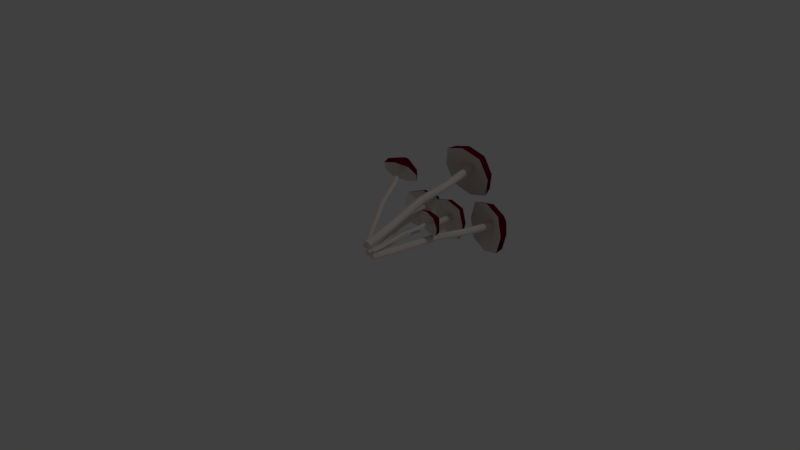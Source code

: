 # Source: tall_mushroom_cluster_unity.blend  (saved by Blender 2.78.0; exported with 4.5.12 LTS)
import bpy
from mathutils import Matrix  # noqa: F401  (used for matrix-valued properties, if any)

bpy.ops.wm.read_factory_settings(use_empty=True)
scene = bpy.context.scene
scene.name = 'Scene'

# ---- collections
col_collection_1 = bpy.data.collections.new('Collection 1'); scene.collection.children.link(col_collection_1)

# ---- materials (node trees are filled in below, after node groups)
mat_stem = bpy.data.materials.new('Stem')
mat_stem.alpha_threshold = 0.0
mat_stem.use_transparent_shadow = False
mat_stem.diffuse_color = (0.8, 0.7197, 0.6761, 1.0)
mat_stem.roughness = 0.5
mat_stem.line_color = (0.0, 0.0, 0.0, 1.0)
mat_top = bpy.data.materials.new('Top')
mat_top.alpha_threshold = 0.0
mat_top.use_transparent_shadow = False
mat_top.diffuse_color = (0.1149, 0.0, 0.01, 1.0)
mat_top.roughness = 0.5

# ---- material node trees

# ---- world
world_world = bpy.data.worlds.new('World'); scene.world = world_world
world_world.color = (0.05088, 0.05088, 0.05088)
world_world.use_sun_shadow = False
world_world.sun_shadow_jitter_overblur = 0.0
world_world.cycles.sampling_method = 'MANUAL'

# ---- cameras
cam_camera = bpy.data.cameras.new('Camera')
cam_camera.clip_end = 100.0
cam_camera.lens = 35.0
cam_camera.sensor_width = 32.0
cam_camera.sensor_height = 18.0
cam_camera.ortho_scale = 7.314
cam_camera.dof.focus_distance = 0.0
cam_camera.dof.aperture_fstop = 128.0

# ---- lights
light_lamp = bpy.data.lights.new('Lamp', 'POINT')
light_lamp.transmission_factor = 0.0
light_lamp.cutoff_distance = 30.0
light_lamp.energy = 100.0
light_lamp.shadow_buffer_clip_start = 1.001
light_lamp.shadow_soft_size = 0.1
light_lamp.shadow_maximum_resolution = 0.006
light_lamp.use_absolute_resolution = True

# ---- meshes
me_cube = bpy.data.meshes.new('Cube')
me_cube.from_pydata([(0.1221, -0.000188, 0.04433), (0.1207, -0.007535, 0.07954), (0.08531, -0.0006661, 0.07954), (0.08674, 0.006681, 0.04433), (0.143, 0.1077, 0.1045), (0.1267, -0.004892, 0.06194), (0.08073, 0.004038, 0.06194), (0.1491, 0.1103, 0.08689), (0.1046, 0.004349, 0.03905), (0.1028, -0.005203, 0.08483), (0.1252, 0.11, 0.1098), (0.1037, -0.0004271, 0.06194), (0.1091, 0.1219, 0.06928), (0.1077, 0.1146, 0.1045), (0.1445, 0.115, 0.06928), (0.1762, 0.3442, 0.1368), (0.127, 0.1196, 0.064), (0.1031, 0.1193, 0.08689), (0.2582, 0.672, 0.2085), (0.1702, 0.3416, 0.1544), (0.1541, 0.3534, 0.1139), (0.1363, 0.3558, 0.1192), (0.1523, 0.3439, 0.1597), (0.1348, 0.3484, 0.1544), (0.1302, 0.3531, 0.1368), (0.1716, 0.3489, 0.1192), (0.3002, 0.8881, 0.2553), (0.2522, 0.6694, 0.2261), (0.2362, 0.6813, 0.1856), (0.2183, 0.6836, 0.1909), (0.2343, 0.6717, 0.2314), (0.2169, 0.6763, 0.2261), (0.2123, 0.681, 0.2085), (0.2537, 0.6767, 0.1909), (0.4523, 0.7987, 0.2428), (0.2942, 0.8854, 0.2729), (0.2782, 0.8973, 0.2324), (0.2603, 0.8996, 0.2377), (0.2763, 0.8878, 0.2782), (0.2589, 0.8923, 0.2729), (0.2543, 0.897, 0.2553), (0.2957, 0.8928, 0.2377), (0.4459, 0.8598, 0.2553), (0.4062, 0.7785, 0.3778), (0.2833, 0.8696, 0.06734), (0.1462, 0.8875, 0.1078), (0.2691, 0.7963, 0.4183), (0.1352, 0.8311, 0.3778), (0.1001, 0.8672, 0.2428), (0.4171, 0.8348, 0.1078), (0.3394, 0.9701, 0.274), (0.4044, 0.8415, 0.3768), (0.2938, 0.9235, 0.09736), (0.1704, 0.9396, 0.1338), (0.281, 0.8576, 0.4132), (0.1605, 0.8889, 0.3768), (0.1289, 0.9214, 0.2553), (0.4142, 0.8922, 0.1338), (0.1483, 0.4803, 0.1825), (0.3302, 0.9661, 0.301), (0.3056, 0.9843, 0.2389), (0.2782, 0.9879, 0.247), (0.3027, 0.9697, 0.3091), (0.276, 0.9766, 0.301), (0.2689, 0.9838, 0.274), (0.3324, 0.9774, 0.247), (0.3042, 0.977, 0.274), (0.1657, 0.4758, 0.1877), (0.1896, 0.4761, 0.1649), (0.185, 0.4808, 0.1472), (0.1836, 0.4735, 0.1825), (0.1676, 0.4854, 0.142), (0.1437, 0.485, 0.1649), (0.1497, 0.4877, 0.1472), (-0.0574, 0.04909, 0.02573), (-0.04859, 0.02026, 0.06309), (-0.09449, 0.006229, 0.06309), (-0.1033, 0.03505, 0.02573), (-0.085, 0.1393, 0.1636), (-0.04611, 0.03678, 0.04441), (-0.1058, 0.01854, 0.04441), (-0.08252, 0.1559, 0.1449), (-0.08168, 0.04639, 0.02012), (-0.07022, 0.008922, 0.06869), (-0.1066, 0.128, 0.1692), (-0.07595, 0.02766, 0.04441), (-0.1397, 0.1541, 0.1262), (-0.1309, 0.1253, 0.1636), (-0.09381, 0.1682, 0.1262), (-0.1783, 0.387, 0.3458), (-0.1181, 0.1655, 0.1206), (-0.1422, 0.1376, 0.1449), (-0.26, 0.7364, 0.6346), (-0.1808, 0.3705, 0.3645), (-0.2139, 0.3966, 0.3215), (-0.2355, 0.3853, 0.3271), (-0.2024, 0.3592, 0.3701), (-0.2267, 0.3565, 0.3645), (-0.238, 0.3688, 0.3458), (-0.1896, 0.3993, 0.3271), (-0.3283, 0.9597, 0.823), (-0.2625, 0.7199, 0.6533), (-0.2956, 0.746, 0.6104), (-0.3172, 0.7347, 0.616), (-0.2841, 0.7085, 0.6589), (-0.3084, 0.7059, 0.6533), (-0.3197, 0.7182, 0.6346), (-0.2713, 0.7487, 0.616), (-0.09804, 0.965, 0.7728), (-0.3308, 0.9432, 0.8417), (-0.3638, 0.9693, 0.7987), (-0.3855, 0.958, 0.8043), (-0.3524, 0.9318, 0.8473), (-0.3767, 0.9291, 0.8417), (-0.3879, 0.9414, 0.823), (-0.3396, 0.972, 0.8043), (-0.1391, 1.018, 0.823), (-0.1171, 0.8383, 0.916), (-0.3707, 1.039, 0.5866), (-0.5365, 0.9517, 0.6296), (-0.2829, 0.7514, 0.9589), (-0.469, 0.7307, 0.916), (-0.5555, 0.8251, 0.7728), (-0.1846, 1.059, 0.6296), (-0.3266, 1.058, 0.8984), (-0.1562, 0.9036, 0.9519), (-0.3845, 1.084, 0.6555), (-0.5338, 1.006, 0.6941), (-0.3055, 0.8253, 0.9906), (-0.473, 0.8067, 0.9519), (-0.5509, 0.8916, 0.823), (-0.217, 1.102, 0.6941), (-0.2829, 0.4858, 0.4775), (-0.3304, 1.033, 0.927), (-0.3811, 1.073, 0.8611), (-0.4142, 1.055, 0.8697), (-0.3635, 1.015, 0.9356), (-0.4007, 1.011, 0.927), (-0.418, 1.03, 0.8984), (-0.3439, 1.077, 0.8697), (-0.3723, 1.044, 0.8984), (-0.2587, 0.4885, 0.4831), (-0.2345, 0.5163, 0.4588), (-0.2458, 0.5286, 0.4401), (-0.237, 0.4998, 0.4775), (-0.2701, 0.5259, 0.4345), (-0.2942, 0.4981, 0.4588), (-0.2917, 0.5146, 0.4401), (0.1232, -0.009114, -0.05402), (0.1232, -0.009114, 0.01798), (0.05336, 0.008305, 0.01798), (0.05336, 0.008305, -0.05402), (0.1813, 0.2238, 0.01798), (0.1337, -0.01173, -0.01802), (0.04288, 0.01092, -0.01802), (0.1918, 0.2211, -0.01802), (0.08829, -0.0004043, -0.06482), (0.08829, -0.0004043, 0.02878), (0.1464, 0.2325, 0.02878), (0.08829, -0.0004043, -0.01802), (0.1114, 0.2412, -0.05402), (0.1114, 0.2412, 0.01798), (0.1813, 0.2238, -0.05402), (0.273, 0.6956, -0.01802), (0.1464, 0.2325, -0.06482), (0.1009, 0.2438, -0.01802), (0.4748, 1.356, -0.01802), (0.2625, 0.6982, 0.01798), (0.2275, 0.7069, -0.06482), (0.1926, 0.7156, -0.05402), (0.2275, 0.7069, 0.02878), (0.1926, 0.7156, 0.01798), (0.1821, 0.7182, -0.01802), (0.2625, 0.6982, -0.05402), (0.5837, 1.793, -0.01802), (0.4643, 1.359, 0.01798), (0.4294, 1.368, -0.06482), (0.3945, 1.376, -0.05402), (0.4294, 1.368, 0.02878), (0.3945, 1.376, 0.01798), (0.384, 1.379, -0.01802), (0.4643, 1.359, -0.05402), (0.8773, 1.596, -0.01802), (0.5732, 1.796, 0.01798), (0.5383, 1.804, -0.06482), (0.5033, 1.813, -0.05402), (0.5383, 1.804, 0.02878), (0.5033, 1.813, 0.01798), (0.4929, 1.816, -0.01802), (0.5732, 1.796, -0.05402), (0.8716, 1.721, -0.01802), (0.797, 1.616, 0.258), (0.5292, 1.683, -0.3768), (0.2614, 1.75, -0.294), (0.5292, 1.683, 0.3408), (0.2614, 1.75, 0.258), (0.1811, 1.77, -0.01802), (0.797, 1.616, -0.294), (0.6714, 1.957, -0.01802), (0.7992, 1.739, 0.2304), (0.5582, 1.799, -0.3409), (0.3172, 1.859, -0.2664), (0.5582, 1.799, 0.3049), (0.3172, 1.859, 0.2304), (0.2449, 1.877, -0.01802), (0.7992, 1.739, -0.2664), (0.2346, 0.9834, 0.01798), (0.6553, 1.961, 0.03718), (0.6018, 1.974, -0.08978), (0.5482, 1.987, -0.07322), (0.6018, 1.974, 0.05374), (0.5482, 1.987, 0.03718), (0.5321, 1.991, -0.01802), (0.6553, 1.961, -0.07322), (0.6018, 1.974, -0.01802), (0.2696, 0.9747, 0.02878), (0.315, 0.9634, -0.01802), (0.3045, 0.966, -0.05402), (0.3045, 0.966, 0.01798), (0.2696, 0.9747, -0.06482), (0.2242, 0.986, -0.01802), (0.2346, 0.9834, -0.05402), (-0.01703, 0.1575, -0.08691), (-0.01703, 0.1575, -0.02691), (-0.07341, 0.137, -0.02691), (-0.07341, 0.137, -0.08691), (-0.08544, 0.3454, -0.02691), (-0.008574, 0.1606, -0.05691), (-0.08187, 0.1339, -0.05691), (-0.07698, 0.3485, -0.05691), (-0.04522, 0.1472, -0.09591), (-0.04522, 0.1472, -0.01791), (-0.1136, 0.3352, -0.01791), (-0.04522, 0.1472, -0.05691), (-0.1418, 0.3249, -0.08691), (-0.1418, 0.3249, -0.02691), (-0.08544, 0.3454, -0.08691), (-0.242, 0.7141, -0.05691), (-0.1136, 0.3352, -0.09591), (-0.1503, 0.3218, -0.05691), (-0.4104, 1.265, -0.05691), (-0.2504, 0.7111, -0.02691), (-0.2786, 0.7008, -0.09591), (-0.3068, 0.6905, -0.08691), (-0.2786, 0.7008, -0.01791), (-0.3068, 0.6905, -0.02691), (-0.3153, 0.6875, -0.05691), (-0.2504, 0.7111, -0.08691), (-0.5387, 1.617, -0.05691), (-0.4189, 1.262, -0.02691), (-0.4471, 1.251, -0.09591), (-0.4753, 1.241, -0.08691), (-0.4471, 1.251, -0.01791), (-0.4753, 1.241, -0.02691), (-0.4837, 1.238, -0.05691), (-0.4189, 1.262, -0.08691), (-0.2441, 1.618, -0.05691), (-0.5472, 1.614, -0.02691), (-0.5754, 1.604, -0.09591), (-0.6035, 1.594, -0.08691), (-0.5754, 1.604, -0.01791), (-0.6035, 1.594, -0.02691), (-0.612, 1.59, -0.05691), (-0.5472, 1.614, -0.08691), (-0.3064, 1.702, -0.05691), (-0.3089, 1.594, 0.1731), (-0.525, 1.516, -0.3559), (-0.7412, 1.437, -0.2869), (-0.525, 1.516, 0.2421), (-0.7412, 1.437, 0.1731), (-0.806, 1.413, -0.05691), (-0.3089, 1.594, -0.2869), (-0.5544, 1.771, -0.05691), (-0.3647, 1.68, 0.1501), (-0.5592, 1.61, -0.326), (-0.7538, 1.539, -0.2639), (-0.5592, 1.61, 0.2122), (-0.7538, 1.539, 0.1501), (-0.8121, 1.518, -0.05691), (-0.3647, 1.68, -0.2639), (-0.4026, 0.8951, -0.02691), (-0.5673, 1.766, -0.01091), (-0.6105, 1.751, -0.1167), (-0.6538, 1.735, -0.1029), (-0.6105, 1.751, 0.002894), (-0.6538, 1.735, -0.01091), (-0.6667, 1.73, -0.05691), (-0.5673, 1.766, -0.1029), (-0.6105, 1.751, -0.05691), (-0.3744, 0.9054, -0.01791), (-0.3377, 0.9187, -0.05691), (-0.3462, 0.9156, -0.08691), (-0.3462, 0.9156, -0.02691), (-0.3744, 0.9054, -0.09591), (-0.411, 0.892, -0.05691), (-0.4026, 0.8951, -0.08691), (0.0384, 0.01016, 0.08419), (0.0384, -0.01003, 0.1595), (-0.0396, -0.01003, 0.1595), (-0.0396, 0.01016, 0.08419), (0.0384, 0.2411, 0.2268), (0.0501, 6.65e-05, 0.1219), (-0.0513, 6.651e-05, 0.1219), (0.0501, 0.2512, 0.1892), (-0.0006037, 0.01319, 0.07289), (-0.0006037, -0.01306, 0.1708), (-0.0006038, 0.2381, 0.2381), (-0.0006037, 6.651e-05, 0.1219), (-0.0396, 0.2613, 0.1515), (-0.0396, 0.2411, 0.2268), (0.0384, 0.2613, 0.1515), (0.0111, 0.7535, 0.3237), (-0.0006037, 0.2643, 0.1402), (-0.0513, 0.2512, 0.1892), (0.0501, 1.476, 0.5172), (-0.0006038, 0.7434, 0.3614), (-0.0396, 0.7666, 0.2748), (-0.0786, 0.7636, 0.2861), (-0.0396, 0.7404, 0.3727), (-0.0786, 0.7434, 0.3614), (-0.0903, 0.7535, 0.3237), (-0.0006037, 0.7636, 0.2861), (0.0501, 1.946, 0.6434), (0.0384, 1.465, 0.5549), (-0.0006037, 1.489, 0.4682), (-0.0396, 1.486, 0.4795), (-0.0006038, 1.462, 0.5662), (-0.0396, 1.465, 0.5549), (-0.0513, 1.476, 0.5172), (0.0384, 1.486, 0.4795), (0.4104, 1.821, 0.6097), (0.0384, 1.936, 0.6811), (-0.0006037, 1.96, 0.5944), (-0.0396, 1.957, 0.6057), (-0.0006038, 1.933, 0.6924), (-0.0396, 1.936, 0.6811), (-0.0513, 1.946, 0.6434), (0.0384, 1.957, 0.6057), (0.3715, 1.946, 0.6434), (0.3207, 1.743, 0.8986), (0.02168, 1.921, 0.2343), (-0.2773, 1.898, 0.3209), (0.02168, 1.72, 0.9852), (-0.2773, 1.743, 0.8986), (-0.367, 1.821, 0.6097), (0.3207, 1.898, 0.3209), (0.09942, 2.135, 0.6939), (0.2908, 1.877, 0.9033), (0.02168, 2.037, 0.3055), (-0.2474, 2.016, 0.3835), (0.02168, 1.856, 0.9813), (-0.2474, 1.877, 0.9033), (-0.3281, 1.946, 0.6434), (0.2908, 2.016, 0.3835), (-0.1046, 1.026, 0.4371), (0.08148, 2.119, 0.7516), (0.02168, 2.155, 0.6188), (-0.03812, 2.15, 0.6361), (0.02168, 2.115, 0.7689), (-0.03812, 2.119, 0.7516), (-0.05606, 2.135, 0.6939), (0.08148, 2.15, 0.6361), (0.02168, 2.135, 0.6939), (-0.0656, 1.023, 0.4484), (-0.0149, 1.036, 0.3994), (-0.0266, 1.046, 0.3618), (-0.0266, 1.026, 0.4371), (-0.0656, 1.049, 0.3505), (-0.1163, 1.036, 0.3994), (-0.1046, 1.046, 0.3618), (0.02954, -8.778e-06, -0.03023), (0.02954, -8.775e-06, 0.02977), (-0.03046, -8.775e-06, 0.02977), (-0.03046, -8.778e-06, -0.03023), (0.02954, 0.2, 0.02977), (0.03854, -8.777e-06, -0.0002304), (-0.03946, -8.777e-06, -0.0002304), (0.03854, 0.2, -0.0002304), (-0.0004644, -8.778e-06, -0.03923), (-0.0004644, -8.775e-06, 0.03877), (-0.0004644, 0.2, 0.03877), (-0.0004644, -8.777e-06, -0.0002304), (-0.03046, 0.2, -0.03023), (-0.03046, 0.2, 0.02977), (0.02954, 0.2, -0.03023), (0.008536, 0.6, -0.0002304), (-0.0004644, 0.2, -0.03923), (-0.03946, 0.2, -0.0002304), (0.03854, 1.175, -0.0002304), (-0.0004644, 0.6, 0.02977), (-0.03046, 0.6, -0.03923), (-0.06046, 0.6, -0.03023), (-0.03046, 0.6, 0.03877), (-0.06046, 0.6, 0.02977), (-0.06946, 0.6, -0.0002304), (-0.0004644, 0.6, -0.03023), (0.03854, 1.55, -0.0002305), (0.02954, 1.175, 0.02977), (-0.0004644, 1.175, -0.03923), (-0.03046, 1.175, -0.03023), (-0.0004644, 1.175, 0.03877), (-0.03046, 1.175, 0.02977), (-0.03946, 1.175, -0.0002305), (0.02954, 1.175, -0.03023), (0.3157, 1.45, -0.0002304), (0.02954, 1.55, 0.02977), (-0.0004644, 1.55, -0.03923), (-0.03046, 1.55, -0.03023), (-0.0004644, 1.55, 0.03877), (-0.03046, 1.55, 0.02977), (-0.03946, 1.55, -0.0002305), (0.02954, 1.55, -0.03023), (0.2858, 1.55, -0.0002304), (0.2467, 1.45, 0.2298), (0.01668, 1.45, -0.2992), (-0.2133, 1.45, -0.2302), (0.01668, 1.45, 0.2988), (-0.2133, 1.45, 0.2298), (-0.2823, 1.45, -0.0002306), (0.2467, 1.45, -0.2302), (0.07648, 1.7, -0.0002305), (0.2237, 1.55, 0.2068), (0.01668, 1.55, -0.2693), (-0.1903, 1.55, -0.2072), (0.01668, 1.55, 0.2689), (-0.1903, 1.55, 0.2068), (-0.2524, 1.55, -0.0002306), (0.2237, 1.55, -0.2072), (-0.08046, 0.825, 0.02977), (0.06268, 1.7, 0.04577), (0.01668, 1.7, -0.06003), (-0.02932, 1.7, -0.04623), (0.01668, 1.7, 0.05957), (-0.02932, 1.7, 0.04577), (-0.04312, 1.7, -0.0002305), (0.06268, 1.7, -0.04623), (0.01668, 1.7, -0.0002305), (-0.05046, 0.825, 0.03877), (-0.01146, 0.825, -0.0002304), (-0.02046, 0.825, -0.03023), (-0.02046, 0.825, 0.02977), (-0.05046, 0.825, -0.03923), (-0.08946, 0.825, -0.0002305), (-0.08046, 0.825, -0.03023)], [], [(11, 9, 2, 6), (5, 7, 4, 1), (9, 10, 13, 2), (6, 17, 12, 3), (16, 8, 3, 12), (2, 13, 17, 6), (0, 14, 7, 5), (8, 11, 6, 3), (0, 5, 11, 8), (14, 0, 8, 16), (1, 4, 10, 9), (5, 1, 9, 11), (16, 12, 21, 20), (12, 17, 24, 21), (17, 13, 23, 24), (14, 16, 20, 25), (69, 71, 28, 33), (70, 68, 18, 27), (58, 67, 30, 31), (68, 69, 33, 18), (10, 4, 19, 22), (7, 14, 25, 15), (13, 10, 22, 23), (4, 7, 15, 19), (27, 18, 26, 35), (31, 30, 38, 39), (18, 33, 41, 26), (30, 27, 35, 38), (72, 58, 31, 32), (73, 72, 32, 29), (71, 73, 29, 28), (67, 70, 27, 30), (38, 35, 43, 46), (36, 37, 45, 44), (37, 40, 48, 45), (40, 39, 47, 48), (33, 28, 36, 41), (32, 31, 39, 40), (29, 32, 40, 37), (28, 29, 37, 36), (45, 48, 56, 53), (48, 47, 55, 56), (49, 44, 52, 57), (43, 34, 42, 51), (26, 41, 49, 34), (39, 38, 46, 47), (35, 26, 34, 43), (41, 36, 44, 49), (57, 52, 60, 65), (51, 42, 50, 59), (55, 54, 62, 63), (42, 57, 65, 50), (44, 45, 53, 52), (46, 43, 51, 54), (34, 49, 57, 42), (47, 46, 54, 55), (66, 64, 63, 62), (60, 61, 64, 66), (65, 60, 66, 50), (50, 66, 62, 59), (56, 55, 63, 64), (53, 56, 64, 61), (52, 53, 61, 60), (54, 51, 59, 62), (22, 19, 70, 67), (20, 21, 73, 71), (21, 24, 72, 73), (24, 23, 58, 72), (15, 25, 69, 68), (23, 22, 67, 58), (19, 15, 68, 70), (25, 20, 71, 69), (85, 83, 76, 80), (79, 81, 78, 75), (83, 84, 87, 76), (80, 91, 86, 77), (90, 82, 77, 86), (76, 87, 91, 80), (74, 88, 81, 79), (82, 85, 80, 77), (74, 79, 85, 82), (88, 74, 82, 90), (75, 78, 84, 83), (79, 75, 83, 85), (90, 86, 95, 94), (86, 91, 98, 95), (91, 87, 97, 98), (88, 90, 94, 99), (143, 145, 102, 107), (144, 142, 92, 101), (132, 141, 104, 105), (142, 143, 107, 92), (84, 78, 93, 96), (81, 88, 99, 89), (87, 84, 96, 97), (78, 81, 89, 93), (101, 92, 100, 109), (105, 104, 112, 113), (92, 107, 115, 100), (104, 101, 109, 112), (146, 132, 105, 106), (147, 146, 106, 103), (145, 147, 103, 102), (141, 144, 101, 104), (112, 109, 117, 120), (110, 111, 119, 118), (111, 114, 122, 119), (114, 113, 121, 122), (107, 102, 110, 115), (106, 105, 113, 114), (103, 106, 114, 111), (102, 103, 111, 110), (119, 122, 130, 127), (122, 121, 129, 130), (123, 118, 126, 131), (117, 108, 116, 125), (100, 115, 123, 108), (113, 112, 120, 121), (109, 100, 108, 117), (115, 110, 118, 123), (131, 126, 134, 139), (125, 116, 124, 133), (129, 128, 136, 137), (116, 131, 139, 124), (118, 119, 127, 126), (120, 117, 125, 128), (108, 123, 131, 116), (121, 120, 128, 129), (140, 138, 137, 136), (134, 135, 138, 140), (139, 134, 140, 124), (124, 140, 136, 133), (130, 129, 137, 138), (127, 130, 138, 135), (126, 127, 135, 134), (128, 125, 133, 136), (96, 93, 144, 141), (94, 95, 147, 145), (95, 98, 146, 147), (98, 97, 132, 146), (89, 99, 143, 142), (97, 96, 141, 132), (93, 89, 142, 144), (99, 94, 145, 143), (159, 157, 150, 154), (153, 155, 152, 149), (157, 158, 161, 150), (154, 165, 160, 151), (164, 156, 151, 160), (150, 161, 165, 154), (148, 162, 155, 153), (156, 159, 154, 151), (148, 153, 159, 156), (162, 148, 156, 164), (149, 152, 158, 157), (153, 149, 157, 159), (164, 160, 169, 168), (160, 165, 172, 169), (165, 161, 171, 172), (162, 164, 168, 173), (217, 219, 176, 181), (218, 216, 166, 175), (206, 215, 178, 179), (216, 217, 181, 166), (158, 152, 167, 170), (155, 162, 173, 163), (161, 158, 170, 171), (152, 155, 163, 167), (175, 166, 174, 183), (179, 178, 186, 187), (166, 181, 189, 174), (178, 175, 183, 186), (220, 206, 179, 180), (221, 220, 180, 177), (219, 221, 177, 176), (215, 218, 175, 178), (186, 183, 191, 194), (184, 185, 193, 192), (185, 188, 196, 193), (188, 187, 195, 196), (181, 176, 184, 189), (180, 179, 187, 188), (177, 180, 188, 185), (176, 177, 185, 184), (193, 196, 204, 201), (196, 195, 203, 204), (197, 192, 200, 205), (191, 182, 190, 199), (174, 189, 197, 182), (187, 186, 194, 195), (183, 174, 182, 191), (189, 184, 192, 197), (205, 200, 208, 213), (199, 190, 198, 207), (203, 202, 210, 211), (190, 205, 213, 198), (192, 193, 201, 200), (194, 191, 199, 202), (182, 197, 205, 190), (195, 194, 202, 203), (214, 212, 211, 210), (208, 209, 212, 214), (213, 208, 214, 198), (198, 214, 210, 207), (204, 203, 211, 212), (201, 204, 212, 209), (200, 201, 209, 208), (202, 199, 207, 210), (170, 167, 218, 215), (168, 169, 221, 219), (169, 172, 220, 221), (172, 171, 206, 220), (163, 173, 217, 216), (171, 170, 215, 206), (167, 163, 216, 218), (173, 168, 219, 217), (233, 231, 224, 228), (227, 229, 226, 223), (231, 232, 235, 224), (228, 239, 234, 225), (238, 230, 225, 234), (224, 235, 239, 228), (222, 236, 229, 227), (230, 233, 228, 225), (222, 227, 233, 230), (236, 222, 230, 238), (223, 226, 232, 231), (227, 223, 231, 233), (238, 234, 243, 242), (234, 239, 246, 243), (239, 235, 245, 246), (236, 238, 242, 247), (291, 293, 250, 255), (292, 290, 240, 249), (280, 289, 252, 253), (290, 291, 255, 240), (232, 226, 241, 244), (229, 236, 247, 237), (235, 232, 244, 245), (226, 229, 237, 241), (249, 240, 248, 257), (253, 252, 260, 261), (240, 255, 263, 248), (252, 249, 257, 260), (294, 280, 253, 254), (295, 294, 254, 251), (293, 295, 251, 250), (289, 292, 249, 252), (260, 257, 265, 268), (258, 259, 267, 266), (259, 262, 270, 267), (262, 261, 269, 270), (255, 250, 258, 263), (254, 253, 261, 262), (251, 254, 262, 259), (250, 251, 259, 258), (267, 270, 278, 275), (270, 269, 277, 278), (271, 266, 274, 279), (265, 256, 264, 273), (248, 263, 271, 256), (261, 260, 268, 269), (257, 248, 256, 265), (263, 258, 266, 271), (279, 274, 282, 287), (273, 264, 272, 281), (277, 276, 284, 285), (264, 279, 287, 272), (266, 267, 275, 274), (268, 265, 273, 276), (256, 271, 279, 264), (269, 268, 276, 277), (288, 286, 285, 284), (282, 283, 286, 288), (287, 282, 288, 272), (272, 288, 284, 281), (278, 277, 285, 286), (275, 278, 286, 283), (274, 275, 283, 282), (276, 273, 281, 284), (244, 241, 292, 289), (242, 243, 295, 293), (243, 246, 294, 295), (246, 245, 280, 294), (237, 247, 291, 290), (245, 244, 289, 280), (241, 237, 290, 292), (247, 242, 293, 291), (307, 305, 298, 302), (301, 303, 300, 297), (305, 306, 309, 298), (302, 313, 308, 299), (312, 304, 299, 308), (298, 309, 313, 302), (296, 310, 303, 301), (304, 307, 302, 299), (296, 301, 307, 304), (310, 296, 304, 312), (297, 300, 306, 305), (301, 297, 305, 307), (312, 308, 317, 316), (308, 313, 320, 317), (313, 309, 319, 320), (310, 312, 316, 321), (365, 367, 324, 329), (366, 364, 314, 323), (354, 363, 326, 327), (364, 365, 329, 314), (306, 300, 315, 318), (303, 310, 321, 311), (309, 306, 318, 319), (300, 303, 311, 315), (323, 314, 322, 331), (327, 326, 334, 335), (314, 329, 337, 322), (326, 323, 331, 334), (368, 354, 327, 328), (369, 368, 328, 325), (367, 369, 325, 324), (363, 366, 323, 326), (334, 331, 339, 342), (332, 333, 341, 340), (333, 336, 344, 341), (336, 335, 343, 344), (329, 324, 332, 337), (328, 327, 335, 336), (325, 328, 336, 333), (324, 325, 333, 332), (341, 344, 352, 349), (344, 343, 351, 352), (345, 340, 348, 353), (339, 330, 338, 347), (322, 337, 345, 330), (335, 334, 342, 343), (331, 322, 330, 339), (337, 332, 340, 345), (353, 348, 356, 361), (347, 338, 346, 355), (351, 350, 358, 359), (338, 353, 361, 346), (340, 341, 349, 348), (342, 339, 347, 350), (330, 345, 353, 338), (343, 342, 350, 351), (362, 360, 359, 358), (356, 357, 360, 362), (361, 356, 362, 346), (346, 362, 358, 355), (352, 351, 359, 360), (349, 352, 360, 357), (348, 349, 357, 356), (350, 347, 355, 358), (318, 315, 366, 363), (316, 317, 369, 367), (317, 320, 368, 369), (320, 319, 354, 368), (311, 321, 365, 364), (319, 318, 363, 354), (315, 311, 364, 366), (321, 316, 367, 365), (381, 379, 372, 376), (375, 377, 374, 371), (379, 380, 383, 372), (376, 387, 382, 373), (386, 378, 373, 382), (372, 383, 387, 376), (370, 384, 377, 375), (378, 381, 376, 373), (370, 375, 381, 378), (384, 370, 378, 386), (371, 374, 380, 379), (375, 371, 379, 381), (386, 382, 391, 390), (382, 387, 394, 391), (387, 383, 393, 394), (384, 386, 390, 395), (439, 441, 398, 403), (440, 438, 388, 397), (428, 437, 400, 401), (438, 439, 403, 388), (380, 374, 389, 392), (377, 384, 395, 385), (383, 380, 392, 393), (374, 377, 385, 389), (397, 388, 396, 405), (401, 400, 408, 409), (388, 403, 411, 396), (400, 397, 405, 408), (442, 428, 401, 402), (443, 442, 402, 399), (441, 443, 399, 398), (437, 440, 397, 400), (408, 405, 413, 416), (406, 407, 415, 414), (407, 410, 418, 415), (410, 409, 417, 418), (403, 398, 406, 411), (402, 401, 409, 410), (399, 402, 410, 407), (398, 399, 407, 406), (415, 418, 426, 423), (418, 417, 425, 426), (419, 414, 422, 427), (413, 404, 412, 421), (396, 411, 419, 404), (409, 408, 416, 417), (405, 396, 404, 413), (411, 406, 414, 419), (427, 422, 430, 435), (421, 412, 420, 429), (425, 424, 432, 433), (412, 427, 435, 420), (414, 415, 423, 422), (416, 413, 421, 424), (404, 419, 427, 412), (417, 416, 424, 425), (436, 434, 433, 432), (430, 431, 434, 436), (435, 430, 436, 420), (420, 436, 432, 429), (426, 425, 433, 434), (423, 426, 434, 431), (422, 423, 431, 430), (424, 421, 429, 432), (392, 389, 440, 437), (390, 391, 443, 441), (391, 394, 442, 443), (394, 393, 428, 442), (385, 395, 439, 438), (393, 392, 437, 428), (389, 385, 438, 440), (395, 390, 441, 439)])
me_cube.polygons.foreach_set('material_index', [0, 0, 0, 0, 0, 0, 0, 0, 0, 0, 0, 0, 0, 0, 0, 0, 0, 0, 0, 0, 0, 0, 0, 0, 0, 0, 0, 0, 0, 0, 0, 0, 0, 0, 0, 0, 0, 0, 0, 0, 1, 1, 1, 1, 0, 0, 0, 0, 1, 1, 1, 1, 1, 1, 1, 1, 1, 1, 1, 1, 1, 1, 1, 1, 0, 0, 0, 0, 0, 0, 0, 0, 0, 0, 0, 0, 0, 0, 0, 0, 0, 0, 0, 0, 0, 0, 0, 0, 0, 0, 0, 0, 0, 0, 0, 0, 0, 0, 0, 0, 0, 0, 0, 0, 0, 0, 0, 0, 0, 0, 0, 0, 1, 1, 1, 1, 0, 0, 0, 0, 1, 1, 1, 1, 1, 1, 1, 1, 1, 1, 1, 1, 1, 1, 1, 1, 0, 0, 0, 0, 0, 0, 0, 0, 0, 0, 0, 0, 0, 0, 0, 0, 0, 0, 0, 0, 0, 0, 0, 0, 0, 0, 0, 0, 0, 0, 0, 0, 0, 0, 0, 0, 0, 0, 0, 0, 0, 0, 0, 0, 0, 0, 0, 0, 1, 1, 1, 1, 0, 0, 0, 0, 1, 1, 1, 1, 1, 1, 1, 1, 1, 1, 1, 1, 1, 1, 1, 1, 0, 0, 0, 0, 0, 0, 0, 0, 0, 0, 0, 0, 0, 0, 0, 0, 0, 0, 0, 0, 0, 0, 0, 0, 0, 0, 0, 0, 0, 0, 0, 0, 0, 0, 0, 0, 0, 0, 0, 0, 0, 0, 0, 0, 0, 0, 0, 0, 1, 1, 1, 1, 0, 0, 0, 0, 1, 1, 1, 1, 1, 1, 1, 1, 1, 1, 1, 1, 1, 1, 1, 1, 0, 0, 0, 0, 0, 0, 0, 0, 0, 0, 0, 0, 0, 0, 0, 0, 0, 0, 0, 0, 0, 0, 0, 0, 0, 0, 0, 0, 0, 0, 0, 0, 0, 0, 0, 0, 0, 0, 0, 0, 0, 0, 0, 0, 0, 0, 0, 0, 1, 1, 1, 1, 0, 0, 0, 0, 1, 1, 1, 1, 1, 1, 1, 1, 1, 1, 1, 1, 1, 1, 1, 1, 0, 0, 0, 0, 0, 0, 0, 0, 0, 0, 0, 0, 0, 0, 0, 0, 0, 0, 0, 0, 0, 0, 0, 0, 0, 0, 0, 0, 0, 0, 0, 0, 0, 0, 0, 0, 0, 0, 0, 0, 0, 0, 0, 0, 0, 0, 0, 0, 1, 1, 1, 1, 0, 0, 0, 0, 1, 1, 1, 1, 1, 1, 1, 1, 1, 1, 1, 1, 1, 1, 1, 1, 0, 0, 0, 0, 0, 0, 0, 0])
me_cube.materials.append(mat_stem)
me_cube.materials.append(mat_top)
me_cube.use_remesh_preserve_volume = False
me_cube.use_remesh_preserve_attributes = False
me_cube.use_mirror_vertex_groups = False
me_cube.update()

# ---- objects
ob_tallmushroom = bpy.data.objects.new('TallMushroom', me_cube)
ob_lamp = bpy.data.objects.new('Lamp', light_lamp)
ob_camera = bpy.data.objects.new('Camera', cam_camera)

# ---- transforms, parenting, visibility, modifiers, constraints
ob_tallmushroom.location = (-0.03336, -0.0004609, 1.752e-05)
ob_tallmushroom.lock_rotations_4d = False
ob_tallmushroom.empty_display_type = 'ARROWS'
ob_tallmushroom.lineart.crease_threshold = 0.0
ob_lamp.location = (4.076, 1.005, 5.904)
ob_lamp.rotation_euler = (0.6503, 0.05522, 1.866)
ob_lamp.lock_rotations_4d = False
ob_lamp.empty_display_type = 'ARROWS'
ob_lamp.color = (0.0, 0.0, 0.0, 0.0)
ob_lamp.lineart.crease_threshold = 0.0
ob_camera.location = (7.481, -6.508, 5.344)
ob_camera.rotation_euler = (1.109, 0.0, 0.8149)
ob_camera.lock_rotations_4d = False
ob_camera.empty_display_type = 'ARROWS'
ob_camera.color = (0.0, 0.0, 0.0, 0.0)
ob_camera.display_type = 'WIRE'
ob_camera.lineart.crease_threshold = 0.0

# ---- collection membership
col_collection_1.objects.link(ob_tallmushroom)
col_collection_1.objects.link(ob_lamp)
col_collection_1.objects.link(ob_camera)

# ---- scene / render settings (as saved in the file)
scene.camera = ob_camera
scene.frame_start = 1; scene.frame_end = 250; scene.frame_set(1)
scene.render.engine = 'BLENDER_EEVEE_NEXT'
scene.render.resolution_percentage = 50
scene.render.dither_intensity = 0.0
scene.cycles.use_denoising = False
scene.cycles.samples = 128
scene.cycles.sampling_pattern = 'TABULATED_SOBOL'
scene.cycles.light_sampling_threshold = 0.0
scene.cycles.use_adaptive_sampling = False
scene.cycles.use_light_tree = False
scene.cycles.blur_glossy = 0.0
scene.cycles.sample_clamp_indirect = 0.0
scene.view_settings.view_transform = 'Standard'
bpy.context.view_layer.update()
